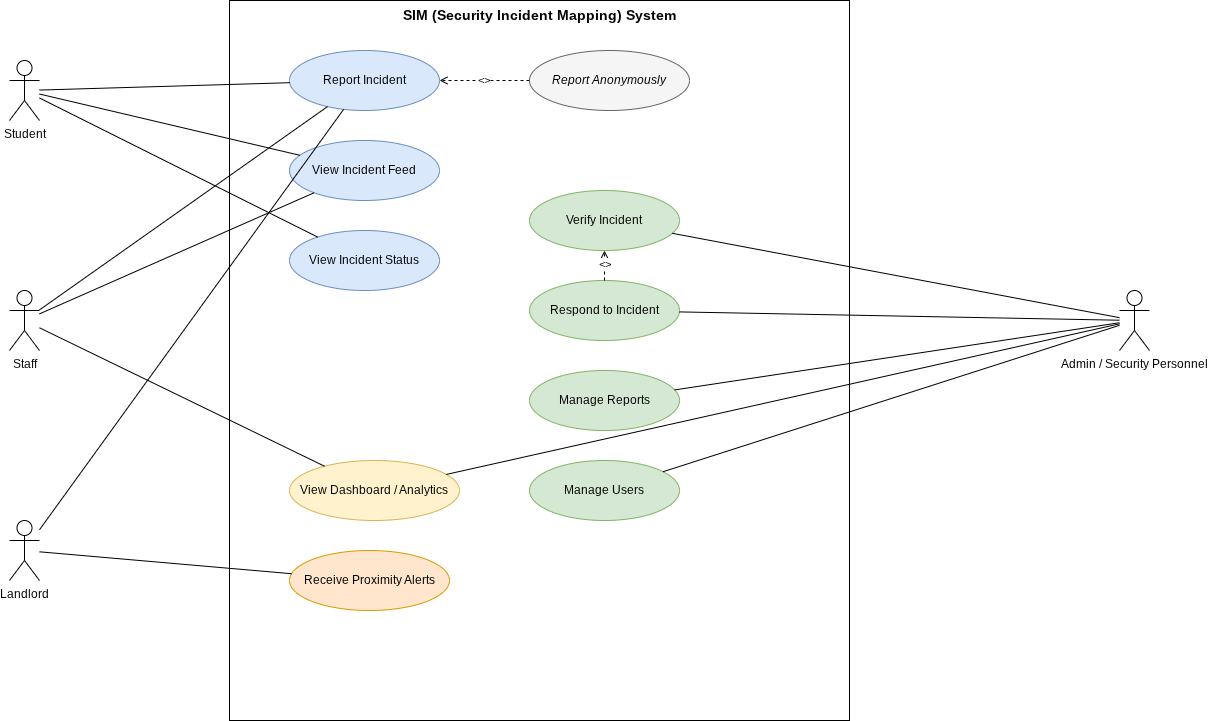

The diagram above was exported from draw.io. Its source (the exported page's mxGraphModel, read from the mxfile embedded in the PNG):
<mxGraphModel dx="1229" dy="733" grid="0" gridSize="10" guides="1" tooltips="1" connect="1" arrows="1" fold="1" page="1" pageScale="1" pageWidth="1300" pageHeight="900" math="0" shadow="0">
  <root>
    <mxCell id="0" />
    <mxCell id="1" parent="0" />
    <mxCell id="boundary" parent="1" style="rounded=0;whiteSpace=wrap;html=1;verticalAlign=top;fontStyle=1;fontSize=14;fillColor=none;strokeColor=#000000;" value="SIM (Security Incident Mapping) System" vertex="1">
      <mxGeometry height="720" width="620" x="260" y="40" as="geometry" />
    </mxCell>
    <mxCell id="actorStudent" parent="1" style="shape=umlActor;verticalLabelPosition=bottom;labelBackgroundColor=#ffffff;verticalAlign=top;html=1;outlineConnect=0;" value="Student" vertex="1">
      <mxGeometry height="60" width="30" x="40" y="100" as="geometry" />
    </mxCell>
    <mxCell id="actorStaff" parent="1" style="shape=umlActor;verticalLabelPosition=bottom;labelBackgroundColor=#ffffff;verticalAlign=top;html=1;outlineConnect=0;" value="Staff" vertex="1">
      <mxGeometry height="60" width="30" x="40" y="330" as="geometry" />
    </mxCell>
    <mxCell id="actorLandlord" parent="1" style="shape=umlActor;verticalLabelPosition=bottom;labelBackgroundColor=#ffffff;verticalAlign=top;html=1;outlineConnect=0;" value="Landlord" vertex="1">
      <mxGeometry height="60" width="30" x="40" y="560" as="geometry" />
    </mxCell>
    <mxCell id="actorAdmin" parent="1" style="shape=umlActor;verticalLabelPosition=bottom;labelBackgroundColor=#ffffff;verticalAlign=top;html=1;outlineConnect=0;" value="Admin / Security Personnel" vertex="1">
      <mxGeometry height="60" width="30" x="1150" y="330" as="geometry" />
    </mxCell>
    <mxCell id="ucReport" parent="1" style="ellipse;whiteSpace=wrap;html=1;fillColor=#dae8fc;strokeColor=#6c8ebf;" value="Report Incident" vertex="1">
      <mxGeometry height="60" width="150" x="320" y="90" as="geometry" />
    </mxCell>
    <mxCell id="ucAnon" parent="1" style="ellipse;whiteSpace=wrap;html=1;fillColor=#f5f5f5;strokeColor=#666666;fontStyle=2;" value="Report Anonymously" vertex="1">
      <mxGeometry height="60" width="160" x="560" y="90" as="geometry" />
    </mxCell>
    <mxCell id="extendAnon" edge="1" parent="1" source="ucAnon" style="endArrow=open;dashed=1;html=1;endFill=0;fontStyle=2;" target="ucReport" value="&lt;&lt;extend&gt;&gt;">
      <mxGeometry relative="1" as="geometry" />
    </mxCell>
    <mxCell id="ucFeed" parent="1" style="ellipse;whiteSpace=wrap;html=1;fillColor=#dae8fc;strokeColor=#6c8ebf;" value="View Incident Feed" vertex="1">
      <mxGeometry height="60" width="150" x="320" y="180" as="geometry" />
    </mxCell>
    <mxCell id="ucStatus" parent="1" style="ellipse;whiteSpace=wrap;html=1;fillColor=#dae8fc;strokeColor=#6c8ebf;" value="View Incident Status" vertex="1">
      <mxGeometry height="60" width="150" x="320" y="270" as="geometry" />
    </mxCell>
    <mxCell id="ucAlerts" parent="1" style="ellipse;whiteSpace=wrap;html=1;fillColor=#ffe6cc;strokeColor=#d79b00;" value="Receive Proximity Alerts" vertex="1">
      <mxGeometry height="60" width="160" x="320" y="590" as="geometry" />
    </mxCell>
    <mxCell id="ucVerify" parent="1" style="ellipse;whiteSpace=wrap;html=1;fillColor=#d5e8d4;strokeColor=#82b366;" value="Verify Incident" vertex="1">
      <mxGeometry height="60" width="150" x="560" y="230" as="geometry" />
    </mxCell>
    <mxCell id="ucRespond" parent="1" style="ellipse;whiteSpace=wrap;html=1;fillColor=#d5e8d4;strokeColor=#82b366;" value="Respond to Incident" vertex="1">
      <mxGeometry height="60" width="150" x="560" y="320" as="geometry" />
    </mxCell>
    <mxCell id="includeVerify" edge="1" parent="1" source="ucRespond" style="endArrow=open;dashed=1;html=1;endFill=0;fontStyle=2;" target="ucVerify" value="&lt;&lt;include&gt;&gt;">
      <mxGeometry relative="1" as="geometry" />
    </mxCell>
    <mxCell id="ucManageReports" parent="1" style="ellipse;whiteSpace=wrap;html=1;fillColor=#d5e8d4;strokeColor=#82b366;" value="Manage Reports" vertex="1">
      <mxGeometry height="60" width="150" x="560" y="410" as="geometry" />
    </mxCell>
    <mxCell id="ucDashboard" parent="1" style="ellipse;whiteSpace=wrap;html=1;fillColor=#fff2cc;strokeColor=#d6b656;" value="View Dashboard / Analytics" vertex="1">
      <mxGeometry height="60" width="170" x="320" y="500" as="geometry" />
    </mxCell>
    <mxCell id="ucManageUsers" parent="1" style="ellipse;whiteSpace=wrap;html=1;fillColor=#d5e8d4;strokeColor=#82b366;" value="Manage Users" vertex="1">
      <mxGeometry height="60" width="150" x="560" y="500" as="geometry" />
    </mxCell>
    <mxCell id="e1" edge="1" parent="1" source="actorStudent" style="endArrow=none;html=1;strokeColor=#000000;" target="ucReport">
      <mxGeometry relative="1" as="geometry" />
    </mxCell>
    <mxCell id="e2" edge="1" parent="1" source="actorStudent" style="endArrow=none;html=1;strokeColor=#000000;" target="ucFeed">
      <mxGeometry relative="1" as="geometry" />
    </mxCell>
    <mxCell id="e3" edge="1" parent="1" source="actorStudent" style="endArrow=none;html=1;strokeColor=#000000;" target="ucStatus">
      <mxGeometry relative="1" as="geometry" />
    </mxCell>
    <mxCell id="e4" edge="1" parent="1" source="actorStaff" style="endArrow=none;html=1;strokeColor=#000000;" target="ucReport">
      <mxGeometry relative="1" as="geometry" />
    </mxCell>
    <mxCell id="e5" edge="1" parent="1" source="actorStaff" style="endArrow=none;html=1;strokeColor=#000000;" target="ucFeed">
      <mxGeometry relative="1" as="geometry" />
    </mxCell>
    <mxCell id="e6" edge="1" parent="1" source="actorStaff" style="endArrow=none;html=1;strokeColor=#000000;" target="ucDashboard">
      <mxGeometry relative="1" as="geometry" />
    </mxCell>
    <mxCell id="e7" edge="1" parent="1" source="actorLandlord" style="endArrow=none;html=1;strokeColor=#000000;" target="ucReport">
      <mxGeometry relative="1" as="geometry" />
    </mxCell>
    <mxCell id="e8" edge="1" parent="1" source="actorLandlord" style="endArrow=none;html=1;strokeColor=#000000;" target="ucAlerts">
      <mxGeometry relative="1" as="geometry" />
    </mxCell>
    <mxCell id="e9" edge="1" parent="1" source="actorAdmin" style="endArrow=none;html=1;strokeColor=#000000;" target="ucVerify">
      <mxGeometry relative="1" as="geometry" />
    </mxCell>
    <mxCell id="e10" edge="1" parent="1" source="actorAdmin" style="endArrow=none;html=1;strokeColor=#000000;" target="ucRespond">
      <mxGeometry relative="1" as="geometry" />
    </mxCell>
    <mxCell id="e11" edge="1" parent="1" source="actorAdmin" style="endArrow=none;html=1;strokeColor=#000000;" target="ucManageReports">
      <mxGeometry relative="1" as="geometry" />
    </mxCell>
    <mxCell id="e12" edge="1" parent="1" source="actorAdmin" style="endArrow=none;html=1;strokeColor=#000000;" target="ucDashboard">
      <mxGeometry relative="1" as="geometry" />
    </mxCell>
    <mxCell id="e13" edge="1" parent="1" source="actorAdmin" style="endArrow=none;html=1;strokeColor=#000000;" target="ucManageUsers">
      <mxGeometry relative="1" as="geometry" />
    </mxCell>
  </root>
</mxGraphModel>